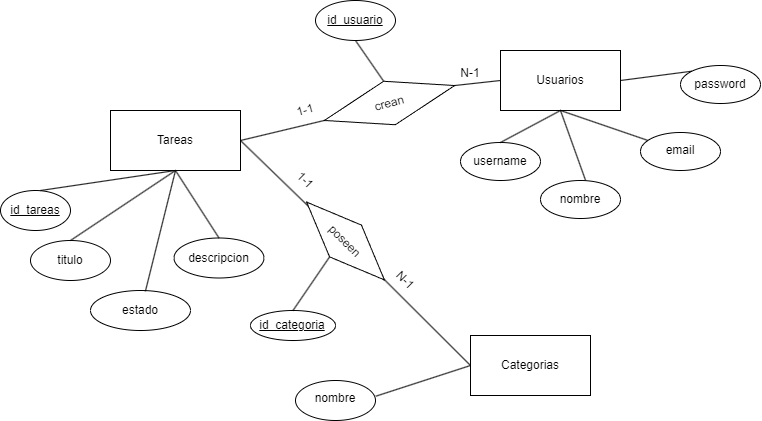

The diagram above was exported from draw.io. Its source (the exported page's mxGraphModel, read from the mxfile embedded in the PNG):
<mxGraphModel dx="607" dy="1475" grid="1" gridSize="10" guides="1" tooltips="1" connect="1" arrows="1" fold="1" page="1" pageScale="1" pageWidth="827" pageHeight="1169" math="0" shadow="0">
  <root>
    <mxCell id="0" />
    <mxCell id="1" parent="0" />
    <mxCell id="sQNuW6ygEx0WxaiYVCAg-1" value="" style="rounded=0;whiteSpace=wrap;html=1;" vertex="1" parent="1">
      <mxGeometry x="120" y="80" width="130" height="60" as="geometry" />
    </mxCell>
    <mxCell id="sQNuW6ygEx0WxaiYVCAg-2" value="Tareas" style="text;html=1;strokeColor=none;fillColor=none;align=center;verticalAlign=middle;whiteSpace=wrap;rounded=0;" vertex="1" parent="1">
      <mxGeometry x="155" y="95" width="60" height="30" as="geometry" />
    </mxCell>
    <mxCell id="sQNuW6ygEx0WxaiYVCAg-3" value="" style="rounded=0;whiteSpace=wrap;html=1;" vertex="1" parent="1">
      <mxGeometry x="510" y="20" width="120" height="60" as="geometry" />
    </mxCell>
    <mxCell id="sQNuW6ygEx0WxaiYVCAg-4" value="Usuarios" style="text;html=1;strokeColor=none;fillColor=none;align=center;verticalAlign=middle;whiteSpace=wrap;rounded=0;" vertex="1" parent="1">
      <mxGeometry x="540" y="35" width="60" height="30" as="geometry" />
    </mxCell>
    <mxCell id="sQNuW6ygEx0WxaiYVCAg-5" value="" style="rounded=0;whiteSpace=wrap;html=1;" vertex="1" parent="1">
      <mxGeometry x="480" y="305" width="120" height="60" as="geometry" />
    </mxCell>
    <mxCell id="sQNuW6ygEx0WxaiYVCAg-6" value="Categorias" style="text;html=1;strokeColor=none;fillColor=none;align=center;verticalAlign=middle;whiteSpace=wrap;rounded=0;" vertex="1" parent="1">
      <mxGeometry x="510" y="320" width="60" height="30" as="geometry" />
    </mxCell>
    <mxCell id="sQNuW6ygEx0WxaiYVCAg-7" value="" style="ellipse;whiteSpace=wrap;html=1;" vertex="1" parent="1">
      <mxGeometry x="10" y="160" width="70" height="40" as="geometry" />
    </mxCell>
    <mxCell id="sQNuW6ygEx0WxaiYVCAg-8" value="&lt;u&gt;id_tareas&lt;/u&gt;" style="text;html=1;strokeColor=none;fillColor=none;align=center;verticalAlign=middle;whiteSpace=wrap;rounded=0;" vertex="1" parent="1">
      <mxGeometry x="15" y="165" width="60" height="30" as="geometry" />
    </mxCell>
    <mxCell id="sQNuW6ygEx0WxaiYVCAg-11" value="" style="ellipse;whiteSpace=wrap;html=1;" vertex="1" parent="1">
      <mxGeometry x="40" y="210" width="80" height="40" as="geometry" />
    </mxCell>
    <mxCell id="sQNuW6ygEx0WxaiYVCAg-12" value="titulo" style="text;html=1;strokeColor=none;fillColor=none;align=center;verticalAlign=middle;whiteSpace=wrap;rounded=0;" vertex="1" parent="1">
      <mxGeometry x="45" y="212.5" width="70" height="35" as="geometry" />
    </mxCell>
    <mxCell id="sQNuW6ygEx0WxaiYVCAg-13" value="" style="ellipse;whiteSpace=wrap;html=1;" vertex="1" parent="1">
      <mxGeometry x="183.5" y="207.5" width="90" height="40" as="geometry" />
    </mxCell>
    <mxCell id="sQNuW6ygEx0WxaiYVCAg-14" value="descripcion" style="text;html=1;strokeColor=none;fillColor=none;align=center;verticalAlign=middle;whiteSpace=wrap;rounded=0;" vertex="1" parent="1">
      <mxGeometry x="202.25" y="215" width="52.5" height="25" as="geometry" />
    </mxCell>
    <mxCell id="sQNuW6ygEx0WxaiYVCAg-16" value="" style="ellipse;whiteSpace=wrap;html=1;" vertex="1" parent="1">
      <mxGeometry x="100" y="260" width="100" height="40" as="geometry" />
    </mxCell>
    <mxCell id="sQNuW6ygEx0WxaiYVCAg-17" value="estado" style="text;html=1;strokeColor=none;fillColor=none;align=center;verticalAlign=middle;whiteSpace=wrap;rounded=0;" vertex="1" parent="1">
      <mxGeometry x="120" y="265" width="60" height="30" as="geometry" />
    </mxCell>
    <mxCell id="sQNuW6ygEx0WxaiYVCAg-20" value="" style="endArrow=none;html=1;rounded=0;entryX=0.5;entryY=1;entryDx=0;entryDy=0;" edge="1" parent="1" target="sQNuW6ygEx0WxaiYVCAg-1">
      <mxGeometry width="50" height="50" relative="1" as="geometry">
        <mxPoint x="50" y="160" as="sourcePoint" />
        <mxPoint x="100" y="110" as="targetPoint" />
      </mxGeometry>
    </mxCell>
    <mxCell id="sQNuW6ygEx0WxaiYVCAg-21" value="" style="endArrow=none;html=1;rounded=0;entryX=0.5;entryY=1;entryDx=0;entryDy=0;exitX=0.5;exitY=0;exitDx=0;exitDy=0;" edge="1" parent="1" source="sQNuW6ygEx0WxaiYVCAg-11" target="sQNuW6ygEx0WxaiYVCAg-1">
      <mxGeometry width="50" height="50" relative="1" as="geometry">
        <mxPoint x="100" y="200" as="sourcePoint" />
        <mxPoint x="150" y="150" as="targetPoint" />
      </mxGeometry>
    </mxCell>
    <mxCell id="sQNuW6ygEx0WxaiYVCAg-22" value="" style="endArrow=none;html=1;rounded=0;entryX=0.5;entryY=1;entryDx=0;entryDy=0;exitX=0.549;exitY=0.02;exitDx=0;exitDy=0;exitPerimeter=0;" edge="1" parent="1" source="sQNuW6ygEx0WxaiYVCAg-16" target="sQNuW6ygEx0WxaiYVCAg-1">
      <mxGeometry width="50" height="50" relative="1" as="geometry">
        <mxPoint x="140" y="230" as="sourcePoint" />
        <mxPoint x="190" y="180" as="targetPoint" />
      </mxGeometry>
    </mxCell>
    <mxCell id="sQNuW6ygEx0WxaiYVCAg-23" value="" style="endArrow=none;html=1;rounded=0;entryX=0.5;entryY=1;entryDx=0;entryDy=0;exitX=0.5;exitY=0;exitDx=0;exitDy=0;" edge="1" parent="1" source="sQNuW6ygEx0WxaiYVCAg-13" target="sQNuW6ygEx0WxaiYVCAg-1">
      <mxGeometry width="50" height="50" relative="1" as="geometry">
        <mxPoint x="200" y="210" as="sourcePoint" />
        <mxPoint x="250" y="160" as="targetPoint" />
      </mxGeometry>
    </mxCell>
    <mxCell id="sQNuW6ygEx0WxaiYVCAg-24" value="" style="endArrow=none;html=1;rounded=0;exitX=1;exitY=0.5;exitDx=0;exitDy=0;entryX=0;entryY=0.5;entryDx=0;entryDy=0;" edge="1" parent="1" source="sQNuW6ygEx0WxaiYVCAg-25" target="sQNuW6ygEx0WxaiYVCAg-5">
      <mxGeometry width="50" height="50" relative="1" as="geometry">
        <mxPoint x="300" y="180" as="sourcePoint" />
        <mxPoint x="350" y="130" as="targetPoint" />
      </mxGeometry>
    </mxCell>
    <mxCell id="sQNuW6ygEx0WxaiYVCAg-26" value="" style="endArrow=none;html=1;rounded=0;exitX=1;exitY=0.5;exitDx=0;exitDy=0;entryX=0;entryY=0.5;entryDx=0;entryDy=0;" edge="1" parent="1" source="sQNuW6ygEx0WxaiYVCAg-1" target="sQNuW6ygEx0WxaiYVCAg-25">
      <mxGeometry width="50" height="50" relative="1" as="geometry">
        <mxPoint x="250" y="110" as="sourcePoint" />
        <mxPoint x="440" y="300" as="targetPoint" />
      </mxGeometry>
    </mxCell>
    <mxCell id="sQNuW6ygEx0WxaiYVCAg-25" value="" style="rhombus;whiteSpace=wrap;html=1;rotation=45;direction=west;" vertex="1" parent="1">
      <mxGeometry x="300" y="188" width="110" height="45" as="geometry" />
    </mxCell>
    <mxCell id="sQNuW6ygEx0WxaiYVCAg-27" value="poseen" style="text;html=1;strokeColor=none;fillColor=none;align=center;verticalAlign=middle;whiteSpace=wrap;rounded=0;rotation=45;" vertex="1" parent="1">
      <mxGeometry x="325" y="195.5" width="60" height="30" as="geometry" />
    </mxCell>
    <mxCell id="sQNuW6ygEx0WxaiYVCAg-28" value="" style="ellipse;whiteSpace=wrap;html=1;" vertex="1" parent="1">
      <mxGeometry x="260" y="280" width="85" height="30" as="geometry" />
    </mxCell>
    <mxCell id="sQNuW6ygEx0WxaiYVCAg-29" value="&lt;u&gt;id_categoria&lt;/u&gt;" style="text;html=1;strokeColor=none;fillColor=none;align=center;verticalAlign=middle;whiteSpace=wrap;rounded=0;" vertex="1" parent="1">
      <mxGeometry x="273.5" y="285" width="58" height="20" as="geometry" />
    </mxCell>
    <mxCell id="sQNuW6ygEx0WxaiYVCAg-30" value="" style="endArrow=none;html=1;rounded=0;entryX=0.5;entryY=0;entryDx=0;entryDy=0;exitX=0.5;exitY=0;exitDx=0;exitDy=0;" edge="1" parent="1" source="sQNuW6ygEx0WxaiYVCAg-28" target="sQNuW6ygEx0WxaiYVCAg-25">
      <mxGeometry width="50" height="50" relative="1" as="geometry">
        <mxPoint x="290" y="280" as="sourcePoint" />
        <mxPoint x="340" y="230" as="targetPoint" />
      </mxGeometry>
    </mxCell>
    <mxCell id="sQNuW6ygEx0WxaiYVCAg-31" value="N-1" style="text;html=1;strokeColor=none;fillColor=none;align=center;verticalAlign=middle;whiteSpace=wrap;rounded=0;rotation=45;" vertex="1" parent="1">
      <mxGeometry x="385" y="235" width="60" height="30" as="geometry" />
    </mxCell>
    <mxCell id="sQNuW6ygEx0WxaiYVCAg-32" value="1-1" style="text;html=1;strokeColor=none;fillColor=none;align=center;verticalAlign=middle;whiteSpace=wrap;rounded=0;rotation=45;" vertex="1" parent="1">
      <mxGeometry x="285" y="135" width="60" height="30" as="geometry" />
    </mxCell>
    <mxCell id="sQNuW6ygEx0WxaiYVCAg-33" value="" style="ellipse;whiteSpace=wrap;html=1;" vertex="1" parent="1">
      <mxGeometry x="305" y="350" width="80" height="40" as="geometry" />
    </mxCell>
    <mxCell id="sQNuW6ygEx0WxaiYVCAg-34" value="nombre" style="text;html=1;strokeColor=none;fillColor=none;align=center;verticalAlign=middle;whiteSpace=wrap;rounded=0;" vertex="1" parent="1">
      <mxGeometry x="315" y="355" width="60" height="25" as="geometry" />
    </mxCell>
    <mxCell id="sQNuW6ygEx0WxaiYVCAg-37" value="" style="ellipse;whiteSpace=wrap;html=1;" vertex="1" parent="1">
      <mxGeometry x="325" y="-30" width="80" height="40" as="geometry" />
    </mxCell>
    <mxCell id="sQNuW6ygEx0WxaiYVCAg-38" value="&lt;u&gt;id_usuario&lt;/u&gt;" style="text;html=1;strokeColor=none;fillColor=none;align=center;verticalAlign=middle;whiteSpace=wrap;rounded=0;" vertex="1" parent="1">
      <mxGeometry x="335" y="-25" width="60" height="30" as="geometry" />
    </mxCell>
    <mxCell id="sQNuW6ygEx0WxaiYVCAg-39" value="" style="endArrow=none;html=1;rounded=0;entryX=0.5;entryY=1;entryDx=0;entryDy=0;exitX=0.5;exitY=0;exitDx=0;exitDy=0;" edge="1" parent="1" source="sQNuW6ygEx0WxaiYVCAg-36" target="sQNuW6ygEx0WxaiYVCAg-37">
      <mxGeometry width="50" height="50" relative="1" as="geometry">
        <mxPoint x="350" y="70" as="sourcePoint" />
        <mxPoint x="400" y="20" as="targetPoint" />
      </mxGeometry>
    </mxCell>
    <mxCell id="sQNuW6ygEx0WxaiYVCAg-40" value="" style="endArrow=none;html=1;rounded=0;entryX=0;entryY=0.5;entryDx=0;entryDy=0;exitX=1;exitY=0.5;exitDx=0;exitDy=0;" edge="1" parent="1" source="sQNuW6ygEx0WxaiYVCAg-36" target="sQNuW6ygEx0WxaiYVCAg-3">
      <mxGeometry width="50" height="50" relative="1" as="geometry">
        <mxPoint x="270" y="110" as="sourcePoint" />
        <mxPoint x="320" y="60" as="targetPoint" />
      </mxGeometry>
    </mxCell>
    <mxCell id="sQNuW6ygEx0WxaiYVCAg-41" value="" style="endArrow=none;html=1;rounded=0;entryX=0;entryY=0.5;entryDx=0;entryDy=0;exitX=1;exitY=0.5;exitDx=0;exitDy=0;" edge="1" parent="1" source="sQNuW6ygEx0WxaiYVCAg-1" target="sQNuW6ygEx0WxaiYVCAg-36">
      <mxGeometry width="50" height="50" relative="1" as="geometry">
        <mxPoint x="250" y="110" as="sourcePoint" />
        <mxPoint x="510" y="65" as="targetPoint" />
      </mxGeometry>
    </mxCell>
    <mxCell id="sQNuW6ygEx0WxaiYVCAg-36" value="" style="rhombus;whiteSpace=wrap;html=1;rotation=-15;" vertex="1" parent="1">
      <mxGeometry x="331.5" y="50" width="135" height="45" as="geometry" />
    </mxCell>
    <mxCell id="sQNuW6ygEx0WxaiYVCAg-42" value="" style="endArrow=none;html=1;rounded=0;entryX=0;entryY=0.5;entryDx=0;entryDy=0;exitX=1.005;exitY=0.392;exitDx=0;exitDy=0;exitPerimeter=0;" edge="1" parent="1" source="sQNuW6ygEx0WxaiYVCAg-33" target="sQNuW6ygEx0WxaiYVCAg-5">
      <mxGeometry width="50" height="50" relative="1" as="geometry">
        <mxPoint x="390" y="370" as="sourcePoint" />
        <mxPoint x="440" y="320" as="targetPoint" />
      </mxGeometry>
    </mxCell>
    <mxCell id="sQNuW6ygEx0WxaiYVCAg-43" value="crean" style="text;html=1;strokeColor=none;fillColor=none;align=center;verticalAlign=middle;whiteSpace=wrap;rounded=0;rotation=-15;" vertex="1" parent="1">
      <mxGeometry x="369" y="57.5" width="60" height="30" as="geometry" />
    </mxCell>
    <mxCell id="sQNuW6ygEx0WxaiYVCAg-44" value="" style="ellipse;whiteSpace=wrap;html=1;" vertex="1" parent="1">
      <mxGeometry x="470" y="112" width="80" height="38" as="geometry" />
    </mxCell>
    <mxCell id="sQNuW6ygEx0WxaiYVCAg-45" value="" style="ellipse;whiteSpace=wrap;html=1;" vertex="1" parent="1">
      <mxGeometry x="550" y="150" width="80" height="38" as="geometry" />
    </mxCell>
    <mxCell id="sQNuW6ygEx0WxaiYVCAg-46" value="" style="ellipse;whiteSpace=wrap;html=1;" vertex="1" parent="1">
      <mxGeometry x="690" y="35" width="80" height="38" as="geometry" />
    </mxCell>
    <mxCell id="sQNuW6ygEx0WxaiYVCAg-47" value="" style="ellipse;whiteSpace=wrap;html=1;" vertex="1" parent="1">
      <mxGeometry x="650" y="102" width="80" height="38" as="geometry" />
    </mxCell>
    <mxCell id="sQNuW6ygEx0WxaiYVCAg-48" value="" style="endArrow=none;html=1;rounded=0;exitX=0.5;exitY=0;exitDx=0;exitDy=0;entryX=0.5;entryY=1;entryDx=0;entryDy=0;" edge="1" parent="1" source="sQNuW6ygEx0WxaiYVCAg-44" target="sQNuW6ygEx0WxaiYVCAg-3">
      <mxGeometry width="50" height="50" relative="1" as="geometry">
        <mxPoint x="520" y="130" as="sourcePoint" />
        <mxPoint x="570" y="80" as="targetPoint" />
      </mxGeometry>
    </mxCell>
    <mxCell id="sQNuW6ygEx0WxaiYVCAg-49" value="" style="endArrow=none;html=1;rounded=0;entryX=0.5;entryY=1;entryDx=0;entryDy=0;exitX=0.563;exitY=-0.005;exitDx=0;exitDy=0;exitPerimeter=0;" edge="1" parent="1" source="sQNuW6ygEx0WxaiYVCAg-45" target="sQNuW6ygEx0WxaiYVCAg-3">
      <mxGeometry width="50" height="50" relative="1" as="geometry">
        <mxPoint x="570" y="150" as="sourcePoint" />
        <mxPoint x="620" y="100" as="targetPoint" />
      </mxGeometry>
    </mxCell>
    <mxCell id="sQNuW6ygEx0WxaiYVCAg-50" value="" style="endArrow=none;html=1;rounded=0;entryX=0.5;entryY=1;entryDx=0;entryDy=0;" edge="1" parent="1" source="sQNuW6ygEx0WxaiYVCAg-47" target="sQNuW6ygEx0WxaiYVCAg-3">
      <mxGeometry width="50" height="50" relative="1" as="geometry">
        <mxPoint x="710" y="220" as="sourcePoint" />
        <mxPoint x="760" y="170" as="targetPoint" />
      </mxGeometry>
    </mxCell>
    <mxCell id="sQNuW6ygEx0WxaiYVCAg-51" value="" style="endArrow=none;html=1;rounded=0;exitX=1;exitY=0.5;exitDx=0;exitDy=0;entryX=0;entryY=0;entryDx=0;entryDy=0;" edge="1" parent="1" source="sQNuW6ygEx0WxaiYVCAg-3" target="sQNuW6ygEx0WxaiYVCAg-46">
      <mxGeometry width="50" height="50" relative="1" as="geometry">
        <mxPoint x="660" y="50" as="sourcePoint" />
        <mxPoint x="710" as="targetPoint" />
      </mxGeometry>
    </mxCell>
    <mxCell id="sQNuW6ygEx0WxaiYVCAg-52" value="username" style="text;html=1;strokeColor=none;fillColor=none;align=center;verticalAlign=middle;whiteSpace=wrap;rounded=0;" vertex="1" parent="1">
      <mxGeometry x="480" y="116" width="60" height="30" as="geometry" />
    </mxCell>
    <mxCell id="sQNuW6ygEx0WxaiYVCAg-53" value="nombre" style="text;html=1;strokeColor=none;fillColor=none;align=center;verticalAlign=middle;whiteSpace=wrap;rounded=0;" vertex="1" parent="1">
      <mxGeometry x="560" y="154" width="60" height="30" as="geometry" />
    </mxCell>
    <mxCell id="sQNuW6ygEx0WxaiYVCAg-54" value="email" style="text;html=1;strokeColor=none;fillColor=none;align=center;verticalAlign=middle;whiteSpace=wrap;rounded=0;" vertex="1" parent="1">
      <mxGeometry x="660" y="105" width="60" height="30" as="geometry" />
    </mxCell>
    <mxCell id="sQNuW6ygEx0WxaiYVCAg-55" value="password" style="text;html=1;strokeColor=none;fillColor=none;align=center;verticalAlign=middle;whiteSpace=wrap;rounded=0;" vertex="1" parent="1">
      <mxGeometry x="700" y="39" width="60" height="30" as="geometry" />
    </mxCell>
    <mxCell id="sQNuW6ygEx0WxaiYVCAg-56" value="1-1" style="text;html=1;strokeColor=none;fillColor=none;align=center;verticalAlign=middle;whiteSpace=wrap;rounded=0;rotation=-15;" vertex="1" parent="1">
      <mxGeometry x="285" y="65" width="60" height="30" as="geometry" />
    </mxCell>
    <mxCell id="sQNuW6ygEx0WxaiYVCAg-57" value="N-1" style="text;html=1;strokeColor=none;fillColor=none;align=center;verticalAlign=middle;whiteSpace=wrap;rounded=0;rotation=0;" vertex="1" parent="1">
      <mxGeometry x="450" y="27.5" width="60" height="30" as="geometry" />
    </mxCell>
  </root>
</mxGraphModel>